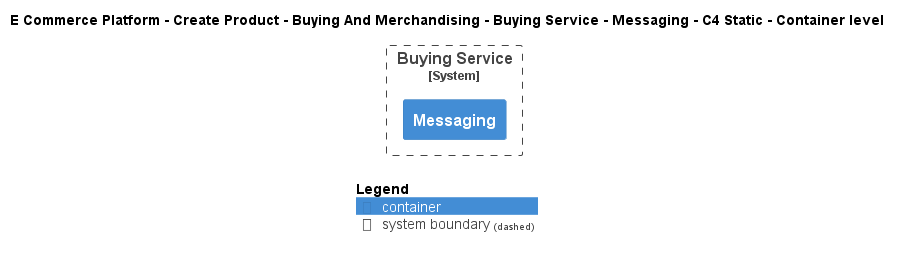

The diagram above was rendered by PlantUML. Its source (embedded in the PNG):
@startuml
!include ..\..\..\..\..\..\..\.c4s\C4_Container.puml

AddElementTag("c4interflow:lifecycle:new", $bgColor=green, $fontColor=#ffffff, $borderColor=green, $shadowing="False")
AddElementTag("c4interflow:lifecycle:changed", $bgColor=orange, $fontColor=#ffffff, $borderColor=orange, $shadowing="False")
AddElementTag("c4interflow:lifecycle:removed", $bgColor=red, $fontColor=#ffffff, $borderColor=red, $shadowing="False")

AddRelTag("c4interflow:lifecycle:new", $textColor=green, $lineColor=green)
AddRelTag("c4interflow:lifecycle:changed", $textColor=orange, $lineColor=orange)
AddRelTag("c4interflow:lifecycle:removed", $textColor=red, $lineColor=red)

SHOW_PERSON_PORTRAIT()
LAYOUT_TOP_DOWN()

skinparam linetype polyline

title E Commerce Platform - Create Product - Buying And Merchandising - Buying Service - Messaging - C4 Static - Container level


System_Boundary(ECommercePlatform.CreateProduct.BuyingAndMerchandising.SoftwareSystems.BuyingService, "Buying Service") {
    Container(ECommercePlatform.CreateProduct.BuyingAndMerchandising.SoftwareSystems.BuyingService.Containers.Messaging, "Messaging", "", "")
}



SHOW_LEGEND()
@enduml